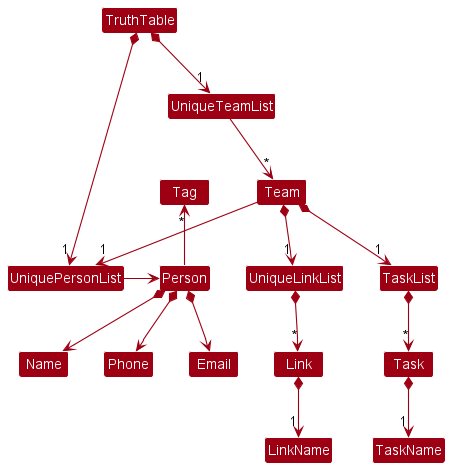

The diagram above was rendered by PlantUML. Its source (embedded in the PNG):
@startuml
!include style.puml
skinparam arrowThickness 1.1
skinparam arrowColor MODEL_COLOR
skinparam classBackgroundColor MODEL_COLOR

TruthTable *-right-> "1" UniquePersonList
UniquePersonList -right-> Person

Person -up-> "*" Tag

Person *--> Name
Person *--> Phone
Person *--> Email


TruthTable *-down-> "1" UniqueTeamList
UniqueTeamList --> "*" Team
Team --> "1" UniquePersonList
Team *-down-> "1" UniqueLinkList
Team *-down-> "1" TaskList
TaskList *-down-> "*" Task
UniqueLinkList *-down-> "*" Link
Task *-down-> "1" TaskName
Link *-down-> "1" LinkName
@enduml